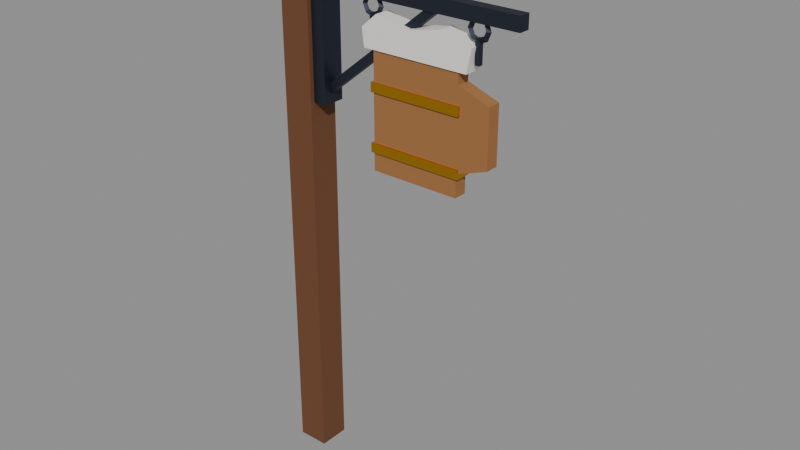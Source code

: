 # Source: sign-inn.blend  (saved by Blender 5.2.44; exported with 4.5.12 LTS)
import bpy
from mathutils import Matrix  # noqa: F401  (used for matrix-valued properties, if any)

bpy.ops.wm.read_factory_settings(use_empty=True)
scene = bpy.context.scene
scene.name = 'Scene'

# ---- collections
col_inn_sign = bpy.data.collections.new('Inn sign'); scene.collection.children.link(col_inn_sign)

# ---- materials (node trees are filled in below, after node groups)
mat_dark_wood = bpy.data.materials.new('Dark wood')
mat_dark_wood.diffuse_color = (0.147, 0.05448, 0.01938, 1.0)
mat_dark_wood.roughness = 0.8
mat_dark_iron = bpy.data.materials.new('Dark iron')
mat_dark_iron.diffuse_color = (0.05613, 0.0648, 0.09306, 1.0)
mat_dark_iron.roughness = 0.6
mat_dark_iron.metallic = 1.0
mat_wood = bpy.data.materials.new('Wood')
mat_wood.diffuse_color = (0.3325, 0.1441, 0.04519, 1.0)
mat_wood.roughness = 0.8
mat_white_paint = bpy.data.materials.new('White paint')
mat_white_paint.diffuse_color = (0.8879, 0.8632, 0.807, 1.0)
mat_gold = bpy.data.materials.new('Gold')
mat_gold.diffuse_color = (0.7835, 0.3968, 0.02315, 1.0)
mat_gold.roughness = 0.3
mat_gold.metallic = 1.0

# ---- material node trees
mat_dark_wood.use_nodes = True; mat_dark_wood.node_tree.nodes.clear()
_N = mat_dark_wood.node_tree.nodes; _L = mat_dark_wood.node_tree.links
n0 = _N.new('ShaderNodeBsdfPrincipled'); n0.name = 'Principled BSDF'; n0.location = (-200, 100)
n0.inputs[0].default_value = (0.147, 0.05448, 0.01938, 1.0)
n0.inputs[2].default_value = 0.8
n0.inputs[10].default_value = 0.005
n1 = _N.new('ShaderNodeOutputMaterial'); n1.name = 'Material Output'; n1.location = (200, 100)
_L.new(n0.outputs[0], n1.inputs[0])
n1.is_active_output = True
mat_dark_iron.use_nodes = True; mat_dark_iron.node_tree.nodes.clear()
_N = mat_dark_iron.node_tree.nodes; _L = mat_dark_iron.node_tree.links
n0 = _N.new('ShaderNodeBsdfPrincipled'); n0.name = 'Principled BSDF'; n0.location = (-200, 100)
n0.inputs[0].default_value = (0.05613, 0.0648, 0.09306, 1.0)
n0.inputs[1].default_value = 1.0
n0.inputs[2].default_value = 0.6
n0.inputs[10].default_value = 0.005
n1 = _N.new('ShaderNodeOutputMaterial'); n1.name = 'Material Output'; n1.location = (200, 100)
_L.new(n0.outputs[0], n1.inputs[0])
n1.is_active_output = True
mat_wood.use_nodes = True; mat_wood.node_tree.nodes.clear()
_N = mat_wood.node_tree.nodes; _L = mat_wood.node_tree.links
n0 = _N.new('ShaderNodeBsdfPrincipled'); n0.name = 'Principled BSDF'; n0.location = (-200, 100)
n0.inputs[0].default_value = (0.3325, 0.1441, 0.04519, 1.0)
n0.inputs[2].default_value = 0.8
n0.inputs[10].default_value = 0.005
n1 = _N.new('ShaderNodeOutputMaterial'); n1.name = 'Material Output'; n1.location = (200, 100)
_L.new(n0.outputs[0], n1.inputs[0])
n1.is_active_output = True
mat_white_paint.use_nodes = True; mat_white_paint.node_tree.nodes.clear()
_N = mat_white_paint.node_tree.nodes; _L = mat_white_paint.node_tree.links
n0 = _N.new('ShaderNodeBsdfPrincipled'); n0.name = 'Principled BSDF'; n0.location = (-200, 100)
n0.inputs[0].default_value = (0.8879, 0.8632, 0.807, 1.0)
n0.inputs[2].default_value = 0.4
n0.inputs[10].default_value = 0.005
n1 = _N.new('ShaderNodeOutputMaterial'); n1.name = 'Material Output'; n1.location = (200, 100)
_L.new(n0.outputs[0], n1.inputs[0])
n1.is_active_output = True
mat_gold.use_nodes = True; mat_gold.node_tree.nodes.clear()
_N = mat_gold.node_tree.nodes; _L = mat_gold.node_tree.links
n0 = _N.new('ShaderNodeBsdfPrincipled'); n0.name = 'Principled BSDF'; n0.location = (-200, 100)
n0.inputs[0].default_value = (0.7835, 0.3968, 0.02315, 1.0)
n0.inputs[1].default_value = 1.0
n0.inputs[2].default_value = 0.3
n0.inputs[10].default_value = 0.005
n1 = _N.new('ShaderNodeOutputMaterial'); n1.name = 'Material Output'; n1.location = (200, 100)
_L.new(n0.outputs[0], n1.inputs[0])
n1.is_active_output = True

# ---- meshes
me_sign_post = bpy.data.meshes.new('Sign post')
me_sign_post.from_pydata([(0.0, 0.0, 0.0), (0.07, 0.07, 0.0), (-0.07, 0.07, 0.0), (-0.07, -0.07, 0.0), (0.07, -0.07, 0.0), (0.07, 0.07, 2.44), (-0.07, 0.07, 2.44), (-0.07, -0.07, 2.44), (0.07, -0.07, 2.44), (0.0, 0.0, 2.52)], [], [(0, 2, 1), (0, 3, 2), (0, 4, 3), (0, 1, 4), (1, 2, 6, 5), (2, 3, 7, 6), (3, 4, 8, 7), (4, 1, 5, 8), (5, 6, 9), (6, 7, 9), (7, 8, 9), (8, 5, 9)])
me_sign_post.materials.append(mat_dark_wood)
me_sign_post.update()
me_sign_bracket = bpy.data.meshes.new('Sign bracket')
me_sign_bracket.from_pydata([(0.09, -0.025, 2.17), (1.02, -0.025, 2.17), (1.02, 0.025, 2.17), (0.09, 0.025, 2.17), (0.09, -0.025, 2.23), (1.02, -0.025, 2.23), (1.02, 0.025, 2.23), (0.09, 0.025, 2.23), (0.09897, 0.0175, 1.764), (0.09897, -0.0175, 1.764), (0.121, -0.0175, 1.736), (0.121, 0.0175, 1.736), (0.629, 0.0175, 2.194), (0.629, -0.0175, 2.194), (0.651, -0.0175, 2.166), (0.651, 0.0175, 2.166), (0.07, -0.05, 1.7), (0.13, -0.05, 1.7), (0.13, 0.05, 1.7), (0.07, 0.05, 1.7), (0.07, -0.05, 2.3), (0.13, -0.05, 2.3), (0.13, 0.05, 2.3), (0.07, 0.05, 2.3), (0.397, 0.0, 2.14), (0.385, -0.012, 2.14), (0.373, -1.47e-18, 2.14), (0.385, 0.012, 2.14), (0.3818, 2.776e-09, 2.177), (0.3733, -0.012, 2.168), (0.3648, 1.495e-09, 2.16), (0.3733, 0.012, 2.168), (0.345, 3.926e-09, 2.192), (0.345, -0.012, 2.18), (0.345, 2.114e-09, 2.168), (0.345, 0.012, 2.18), (0.3082, 2.776e-09, 2.177), (0.3167, -0.012, 2.168), (0.3252, 1.495e-09, 2.16), (0.3167, 0.012, 2.168), (0.293, 4.808e-25, 2.14), (0.305, -0.012, 2.14), (0.317, -1.47e-18, 2.14), (0.305, 0.012, 2.14), (0.3082, -2.776e-09, 2.103), (0.3167, -0.012, 2.112), (0.3252, -1.495e-09, 2.12), (0.3167, 0.012, 2.112), (0.345, -3.926e-09, 2.088), (0.345, -0.012, 2.1), (0.345, -2.114e-09, 2.112), (0.345, 0.012, 2.1), (0.3818, -2.776e-09, 2.103), (0.3733, -0.012, 2.112), (0.3648, -1.495e-09, 2.12), (0.3733, 0.012, 2.112), (0.335, -0.01, 2.01), (0.355, -0.01, 2.01), (0.355, 0.01, 2.01), (0.335, 0.01, 2.01), (0.335, -0.01, 2.11), (0.355, -0.01, 2.11), (0.355, 0.01, 2.11), (0.335, 0.01, 2.11), (0.887, 0.0, 2.14), (0.875, -0.012, 2.14), (0.863, -1.47e-18, 2.14), (0.875, 0.012, 2.14), (0.8718, 2.776e-09, 2.177), (0.8633, -0.012, 2.168), (0.8548, 1.495e-09, 2.16), (0.8633, 0.012, 2.168), (0.835, 3.926e-09, 2.192), (0.835, -0.012, 2.18), (0.835, 2.114e-09, 2.168), (0.835, 0.012, 2.18), (0.7982, 2.776e-09, 2.177), (0.8067, -0.012, 2.168), (0.8152, 1.495e-09, 2.16), (0.8067, 0.012, 2.168), (0.783, 4.808e-25, 2.14), (0.795, -0.012, 2.14), (0.807, -1.47e-18, 2.14), (0.795, 0.012, 2.14), (0.7982, -2.776e-09, 2.103), (0.8067, -0.012, 2.112), (0.8152, -1.495e-09, 2.12), (0.8067, 0.012, 2.112), (0.835, -3.926e-09, 2.088), (0.835, -0.012, 2.1), (0.835, -2.114e-09, 2.112), (0.835, 0.012, 2.1), (0.8718, -2.776e-09, 2.103), (0.8633, -0.012, 2.112), (0.8548, -1.495e-09, 2.12), (0.8633, 0.012, 2.112), (0.825, -0.01, 2.01), (0.845, -0.01, 2.01), (0.845, 0.01, 2.01), (0.825, 0.01, 2.01), (0.825, -0.01, 2.11), (0.845, -0.01, 2.11), (0.845, 0.01, 2.11), (0.825, 0.01, 2.11)], [], [(0, 3, 2, 1), (4, 5, 6, 7), (0, 1, 5, 4), (1, 2, 6, 5), (2, 3, 7, 6), (3, 0, 4, 7), (8, 9, 13, 12), (9, 10, 14, 13), (10, 11, 15, 14), (11, 8, 12, 15), (11, 10, 9, 8), (12, 13, 14, 15), (16, 19, 18, 17), (20, 21, 22, 23), (16, 17, 21, 20), (17, 18, 22, 21), (18, 19, 23, 22), (19, 16, 20, 23), (24, 28, 29, 25), (25, 29, 30, 26), (26, 30, 31, 27), (27, 31, 28, 24), (28, 32, 33, 29), (29, 33, 34, 30), (30, 34, 35, 31), (31, 35, 32, 28), (32, 36, 37, 33), (33, 37, 38, 34), (34, 38, 39, 35), (35, 39, 36, 32), (36, 40, 41, 37), (37, 41, 42, 38), (38, 42, 43, 39), (39, 43, 40, 36), (40, 44, 45, 41), (41, 45, 46, 42), (42, 46, 47, 43), (43, 47, 44, 40), (44, 48, 49, 45), (45, 49, 50, 46), (46, 50, 51, 47), (47, 51, 48, 44), (48, 52, 53, 49), (49, 53, 54, 50), (50, 54, 55, 51), (51, 55, 52, 48), (52, 24, 25, 53), (53, 25, 26, 54), (54, 26, 27, 55), (55, 27, 24, 52), (56, 59, 58, 57), (60, 61, 62, 63), (56, 57, 61, 60), (57, 58, 62, 61), (58, 59, 63, 62), (59, 56, 60, 63), (64, 68, 69, 65), (65, 69, 70, 66), (66, 70, 71, 67), (67, 71, 68, 64), (68, 72, 73, 69), (69, 73, 74, 70), (70, 74, 75, 71), (71, 75, 72, 68), (72, 76, 77, 73), (73, 77, 78, 74), (74, 78, 79, 75), (75, 79, 76, 72), (76, 80, 81, 77), (77, 81, 82, 78), (78, 82, 83, 79), (79, 83, 80, 76), (80, 84, 85, 81), (81, 85, 86, 82), (82, 86, 87, 83), (83, 87, 84, 80), (84, 88, 89, 85), (85, 89, 90, 86), (86, 90, 91, 87), (87, 91, 88, 84), (88, 92, 93, 89), (89, 93, 94, 90), (90, 94, 95, 91), (91, 95, 92, 88), (92, 64, 65, 93), (93, 65, 66, 94), (94, 66, 67, 95), (95, 67, 64, 92), (96, 99, 98, 97), (100, 101, 102, 103), (96, 97, 101, 100), (97, 98, 102, 101), (98, 99, 103, 102), (99, 96, 100, 103)])
me_sign_bracket.materials.append(mat_dark_iron)
me_sign_bracket.update()
me_sign_tankard = bpy.data.meshes.new('Sign tankard')
me_sign_tankard.from_pydata([(0.37, 0.03, 1.48), (0.77, 0.03, 1.48), (0.77, 0.03, 1.58), (0.91, 0.03, 1.63), (0.91, 0.03, 1.88), (0.77, 0.03, 1.93), (0.77, 0.03, 2.0), (0.37, 0.03, 2.0), (0.37, -0.03, 1.48), (0.77, -0.03, 1.48), (0.77, -0.03, 1.58), (0.91, -0.03, 1.63), (0.91, -0.03, 1.88), (0.77, -0.03, 1.93), (0.77, -0.03, 2.0), (0.37, -0.03, 2.0)], [], [(0, 1, 9, 8), (1, 2, 10, 9), (2, 3, 11, 10), (3, 4, 12, 11), (4, 5, 13, 12), (5, 6, 14, 13), (6, 7, 15, 14), (7, 0, 8, 15), (7, 6, 5, 4, 3, 2, 1, 0), (8, 9, 10, 11, 12, 13, 14, 15)])
me_sign_tankard.materials.append(mat_wood)
me_sign_tankard.update()
me_sign_foam = bpy.data.meshes.new('Sign foam')
me_sign_foam.from_pydata([(0.33, 0.0375, 1.98), (0.81, 0.0375, 1.98), (0.83, 0.0375, 2.08), (0.69, 0.0375, 2.12), (0.54, 0.0375, 2.09), (0.39, 0.0375, 2.12), (0.32, 0.0375, 2.06), (0.33, -0.0375, 1.98), (0.81, -0.0375, 1.98), (0.83, -0.0375, 2.08), (0.69, -0.0375, 2.12), (0.54, -0.0375, 2.09), (0.39, -0.0375, 2.12), (0.32, -0.0375, 2.06)], [], [(0, 1, 8, 7), (1, 2, 9, 8), (2, 3, 10, 9), (3, 4, 11, 10), (4, 5, 12, 11), (5, 6, 13, 12), (6, 0, 7, 13), (6, 5, 4, 3, 2, 1, 0), (7, 8, 9, 10, 11, 12, 13)])
me_sign_foam.materials.append(mat_white_paint)
me_sign_foam.update()
me_sign_hoops = bpy.data.meshes.new('Sign hoops')
me_sign_hoops.from_pydata([(0.36, -0.0375, 1.56), (0.78, -0.0375, 1.56), (0.78, 0.0375, 1.56), (0.36, 0.0375, 1.56), (0.36, -0.0375, 1.6), (0.78, -0.0375, 1.6), (0.78, 0.0375, 1.6), (0.36, 0.0375, 1.6), (0.36, -0.0375, 1.81), (0.78, -0.0375, 1.81), (0.78, 0.0375, 1.81), (0.36, 0.0375, 1.81), (0.36, -0.0375, 1.85), (0.78, -0.0375, 1.85), (0.78, 0.0375, 1.85), (0.36, 0.0375, 1.85)], [], [(0, 3, 2, 1), (4, 5, 6, 7), (0, 1, 5, 4), (1, 2, 6, 5), (2, 3, 7, 6), (3, 0, 4, 7), (8, 11, 10, 9), (12, 13, 14, 15), (8, 9, 13, 12), (9, 10, 14, 13), (10, 11, 15, 14), (11, 8, 12, 15)])
me_sign_hoops.materials.append(mat_gold)
me_sign_hoops.update()

# ---- objects
ob_sign_post = bpy.data.objects.new('Sign post', me_sign_post)
ob_sign_bracket = bpy.data.objects.new('Sign bracket', me_sign_bracket)
ob_sign_tankard = bpy.data.objects.new('Sign tankard', me_sign_tankard)
ob_sign_foam = bpy.data.objects.new('Sign foam', me_sign_foam)
ob_sign_hoops = bpy.data.objects.new('Sign hoops', me_sign_hoops)

# ---- transforms, parenting, visibility, modifiers, constraints
ob_sign_post.location = (0.0, 0.0, 0.0)
ob_sign_bracket.location = (0.0, 0.0, 0.0)
ob_sign_tankard.location = (0.0, 0.0, 0.0)
ob_sign_foam.location = (0.0, 0.0, 0.0)
ob_sign_hoops.location = (0.0, 0.0, 0.0)

# ---- collection membership
col_inn_sign.objects.link(ob_sign_post)
col_inn_sign.objects.link(ob_sign_bracket)
col_inn_sign.objects.link(ob_sign_tankard)
col_inn_sign.objects.link(ob_sign_foam)
col_inn_sign.objects.link(ob_sign_hoops)

# ---- scene / render settings (as saved in the file)
scene.frame_start = 1; scene.frame_end = 24; scene.frame_set(1)
scene.render.engine = 'BLENDER_EEVEE_NEXT'
scene.render.bake_bias = 0.0
scene.render.bake_samples = 0
scene.render.compositor_device = 'GPU'
scene.eevee.use_volume_custom_range = False
scene.eevee.fast_gi_thickness_near = 0.1
scene.eevee.fast_gi_thickness_far = 0.0
scene.eevee.ray_tracing_options.screen_trace_thickness = 0.1
bpy.context.view_layer.update()

# ---- added for rendering (the .blend has no active camera and no usable light): camera, sun + grey world if the file has none
cam_auto = bpy.data.cameras.new('AutoCamera')
cam_auto.lens = 50.0
cam_auto.sensor_width = 36.0
cam_auto.clip_end = 1000.0
ob_auto_camera = bpy.data.objects.new('AutoCamera', cam_auto)
scene.collection.objects.link(ob_auto_camera)
ob_auto_camera.location = (3.01863, -3.05235, 3.2949)
ob_auto_camera.rotation_euler = (1.09748, -7.21219e-08, 0.694738)
scene.camera = ob_auto_camera
light_auto_sun = bpy.data.lights.new('AutoSun', 'SUN')
light_auto_sun.energy = 3.0
light_auto_sun.angle = 0.0523599
ob_auto_sun = bpy.data.objects.new('AutoSun', light_auto_sun)
scene.collection.objects.link(ob_auto_sun)
ob_auto_sun.rotation_euler = (0.872665, 0.174533, 0.523599)
if scene.world is None:
    world_auto = bpy.data.worlds.new('AutoWorld')
    world_auto.color = (0.3, 0.3, 0.3)
    scene.world = world_auto
bpy.context.view_layer.update()
